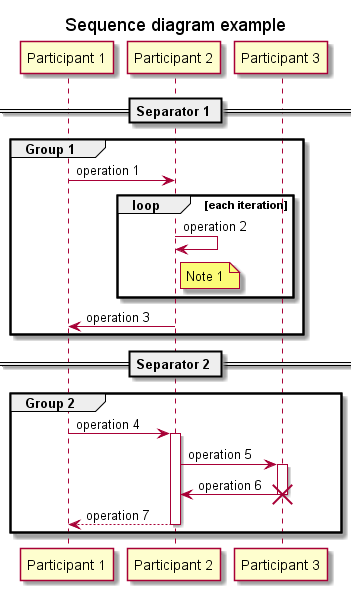

The diagram above was rendered by PlantUML. Its source (embedded in the PNG):
@startuml sequence

' Title
title Sequence diagram example

' Participants
participant "Participant 1" as participant1
participant "Participant 2" as participant2
participant "Participant 3" as participant3

' Sequence

== Separator 1 ==

group Group 1
participant1 -> participant2 : operation 1

loop each iteration
    participant2 -> participant2: operation 2
    note right participant2
        Note 1
    end note
end
participant2 -> participant1 : operation 3
end

== Separator 2 ==

group Group 2
participant1 -> participant2 : operation 4
    activate participant2
    participant2 -> participant3: operation 5
    activate participant3
    participant3 -> participant2: operation 6
    destroy participant3
participant2 --> participant1 : operation 7
deactivate participant2
end

@enduml